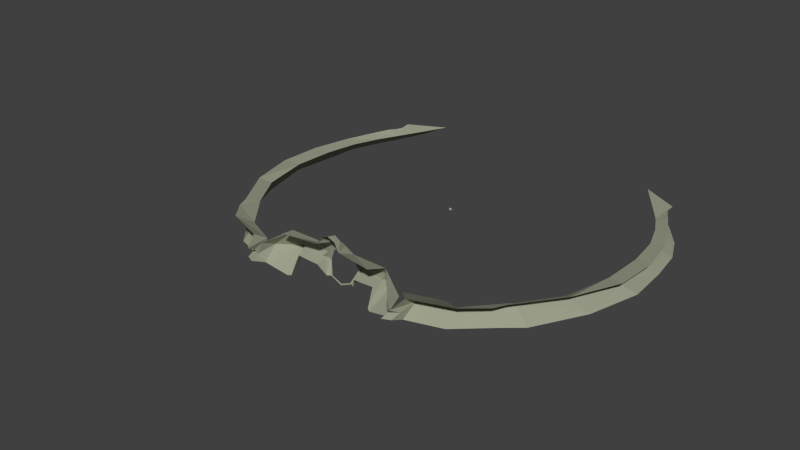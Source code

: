 # Source: ZuragilisSkyVersion.blend  (saved by Blender 2.78.0; exported with 4.5.12 LTS)
import bpy
from mathutils import Matrix  # noqa: F401  (used for matrix-valued properties, if any)

bpy.ops.wm.read_factory_settings(use_empty=True)
scene = bpy.context.scene
scene.name = 'Scene'

# ---- collections
col_collection_1 = bpy.data.collections.new('Collection 1'); scene.collection.children.link(col_collection_1)

# ---- materials (node trees are filled in below, after node groups)
mat_zuragilisdistant = bpy.data.materials.new('ZuragilisDistant')
mat_zuragilisdistant.alpha_threshold = 0.0
mat_zuragilisdistant.use_transparent_shadow = False
mat_zuragilisdistant.diffuse_color = (0.3374, 0.3505, 0.2603, 1.0)
mat_zuragilisdistant.specular_color = (0.9777, 1.0, 0.2125)
mat_zuragilisdistant.roughness = 0.5
mat_zuragilisdistant.line_color = (0.0, 0.0, 0.0, 1.0)
mat_zuragilisglow = bpy.data.materials.new('ZuragilisGlow')
mat_zuragilisglow.alpha_threshold = 0.0
mat_zuragilisglow.use_transparent_shadow = False
mat_zuragilisglow.diffuse_color = (1.0, 0.649, 0.1753, 1.0)
mat_zuragilisglow.roughness = 0.5
mat_zuragilisglow.specular_intensity = 0.0
mat_zuragilisglow.line_color = (0.0, 0.0, 0.0, 1.0)

# ---- material node trees

# ---- world
world_world = bpy.data.worlds.new('World'); scene.world = world_world
world_world.color = (0.05088, 0.05088, 0.05088)
world_world.use_sun_shadow = False
world_world.sun_shadow_jitter_overblur = 0.0
world_world.cycles.sampling_method = 'NONE'
world_world.cycles.sample_map_resolution = 256

# ---- meshes
me_cube_001 = bpy.data.meshes.new('Cube.001')
me_cube_001.from_pydata([(0.0, -0.8535, -0.2741), (0.0, -0.7844, 0.3737), (-0.8834, -1.18, -0.2652), (-0.9841, -0.8968, 0.3926), (-1.609, -1.199, 0.2513), (-2.171, -0.9441, -0.1725), (-2.731, -0.3243, -0.2254), (-2.696, -0.5026, 0.1838), (-0.2167, -0.79, 0.3045), (-0.2225, -0.8501, -0.1763), (-0.7155, -3.647, 0.4581), (-2.575, -0.1745, 0.05919), (-0.3211, -0.7512, 0.06078), (-0.9487, -0.6837, 0.06078), (-1.334, -1.281, 0.2173), (-1.32, -0.9916, 0.0841), (-1.38, -1.491, -0.04515), (-1.506, -1.446, 0.1219), (-1.53, -1.417, -0.04808), (-1.554, -1.248, 0.01248), (-1.325, -1.232, -0.1616), (-1.402, -1.385, 0.1104), (-1.405, -1.329, 0.0052), (-1.547, -1.172, -0.1486), (-1.59, -0.9179, 0.06994), (-0.3986, -0.7429, 0.06078), (-0.2854, -0.7995, 0.3124), (-0.2873, -0.8825, -0.185), (-0.8987, -0.6891, 0.06078), (-0.9323, -0.8896, 0.3867), (-0.8218, -1.149, -0.2569), (-0.9845, -0.9097, 0.418), (0.0, -0.7879, 0.4167), (-0.9032, -1.24, 0.5088), (-0.2368, -1.149, 0.5226), (-2.702, 4.659, -0.1236), (-3.118, 4.245, -0.2361), (-3.017, 4.48, 0.06145), (-3.16, 4.048, 0.04059), (-3.703, 2.435, 0.01584), (-3.687, 2.81, -0.3288), (-3.748, 1.986, -0.3175), (-3.682, 1.572, 0.04759), (-3.351, 0.593, 0.1257), (-3.486, 0.9855, -0.3082), (-3.351, 3.68, 0.01814), (-3.397, 3.905, -0.2932), (-3.603, 3.436, -0.3133), (-3.562, 3.179, -0.001437), (-2.172, -0.6643, 0.07238), (-1.15, -3.656, 0.5353), (-2.495, 4.846, -0.03252), (-3.305, 3.161, -0.03488), (-3.397, 1.667, 0.008393), (-3.126, 3.666, -0.04117), (-3.402, 2.499, -0.01915), (-3.193, 0.741, 0.02002), (-2.93, 4.05, -0.03999), (-2.313, 4.882, 0.04581), (-3.075, 4.191, 0.03217), (-3.012, 4.315, 0.03865), (0.0, -0.8468, -0.2453), (-0.289, -0.753, 0.06078), (0.0, -0.7836, 0.3429), (-0.1914, -0.7842, 0.2824), (-0.1927, -0.8456, -0.1644), (-2.356, -0.918, 0.2395), (-1.678, -1.347, 0.4603), (-2.301, -1.125, 0.4503), (-0.3421, -0.7712, 0.1863), (-0.9187, -0.8081, 0.2542), (-0.7922, -0.9969, 0.05478), (-0.3907, -0.9858, 0.0282), (-0.8269, -0.8076, 0.1268), (-0.4336, -0.8179, 0.09535), (-0.3884, -0.7791, 0.1666), (-0.8875, -0.8033, 0.2235), (-2.731, 0.004557, 0.05547), (-2.797, -0.279, 0.1738), (-3.007, -0.0194, -0.2605), (-0.241, -0.8055, 0.3508), (-0.6128, -3.548, 0.793), (-0.7155, -3.647, 0.4581), (-1.15, -3.656, 0.5353), (-0.6128, -3.548, 0.793), (0.0, -0.8047, 0.4847), (-0.115, -0.9765, 0.619), (0.0, -0.9602, 0.67), (-0.1152, -0.8484, 0.4756), (-0.1332, -1.123, 0.6556), (0.0, -1.132, 0.7148), (0.0, -0.8369, 0.4985), (-0.09198, -0.9756, 0.6069), (0.0, -0.9625, 0.6481), (-0.09215, -0.8723, 0.4912), (0.0, 2.0, -0.02694), (0.01949, 1.986, -0.01205), (-0.007446, 1.977, -0.01205), (-0.0241, 2.0, -0.01205), (-0.007446, 2.023, -0.01205), (0.01949, 2.014, -0.01205), (0.007446, 1.977, 0.01205), (-0.01949, 1.986, 0.01205), (-0.01949, 2.014, 0.01205), (0.007446, 2.023, 0.01205), (0.0241, 2.0, 0.01205), (0.0, 2.0, 0.02694), (-0.004377, 1.987, -0.02292), (0.01146, 1.992, -0.02292), (0.007082, 1.978, -0.01416), (0.02292, 2.0, -0.01416), (0.01146, 2.008, -0.02292), (-0.01416, 2.0, -0.02292), (-0.01854, 1.987, -0.01416), (-0.004377, 2.013, -0.02292), (-0.01854, 2.013, -0.01416), (0.007082, 2.022, -0.01416), (0.02562, 1.992, -2.07e-09), (0.02562, 2.008, -2.07e-09), (0.0, 1.973, -2.07e-09), (0.01584, 1.978, -2.07e-09), (-0.02562, 1.992, -2.07e-09), (-0.01584, 1.978, -2.07e-09), (-0.01584, 2.022, -2.07e-09), (-0.02562, 2.008, -2.07e-09), (0.01584, 2.022, -2.07e-09), (0.0, 2.027, -2.07e-09), (0.01854, 1.987, 0.01416), (-0.007082, 1.978, 0.01416), (-0.02292, 2.0, 0.01416), (-0.007082, 2.022, 0.01416), (0.01854, 2.013, 0.01416), (0.004377, 1.987, 0.02292), (0.01416, 2.0, 0.02292), (-0.01146, 1.992, 0.02292), (-0.01146, 2.008, 0.02292), (0.004377, 2.013, 0.02292)], [(81, 84), (10, 82), (50, 83)], [(12, 9, 27, 25), (14, 15, 22, 21), (78, 77, 56, 43), (8, 12, 25, 69, 26), (5, 6, 11, 49), (3, 14, 31), (3, 13, 15, 14), (22, 15, 20, 16), (22, 16, 18, 19), (19, 18, 23, 24), (13, 2, 20, 15), (17, 19, 24, 4), (21, 22, 19, 17), (74, 72, 71, 73), (29, 70, 28, 13, 3), (28, 30, 2, 13), (31, 80, 26, 29), (73, 76, 75, 74), (29, 3, 31), (57, 60, 59, 38), (54, 46, 36, 57), (55, 40, 47, 52), (56, 44, 41, 53), (11, 6, 79, 77), (53, 41, 40, 55), (52, 47, 46, 54), (58, 37, 57), (37, 60, 57), (51, 58, 57), (35, 51, 57), (36, 35, 57), (39, 55, 52, 48), (42, 53, 55, 39), (48, 52, 54, 45), (45, 54, 57, 38), (43, 56, 53, 42), (24, 49, 66, 4), (1, 63, 64, 8), (65, 9, 12, 62), (8, 64, 62, 12), (61, 0, 9, 65), (49, 11, 7, 66), (23, 5, 49, 24), (68, 67, 4, 66), (70, 29, 26, 69), (25, 27, 72, 74), (73, 71, 30, 28), (69, 25, 74, 75), (70, 69, 75, 76), (28, 70, 76, 73), (7, 11, 77, 78), (77, 79, 44, 56), (80, 32, 1, 8), (33, 34, 80, 31), (86, 34, 89), (80, 8, 26), (93, 92, 86, 87), (87, 86, 89, 90), (85, 32, 88), (88, 80, 34), (86, 88, 34), (32, 80, 88), (92, 93, 91, 94), (92, 94, 88, 86), (85, 88, 94, 91), (95, 108, 107), (96, 108, 110), (95, 107, 112), (95, 112, 114), (95, 114, 111), (96, 110, 117), (97, 109, 119), (98, 113, 121), (99, 115, 123), (100, 116, 125), (96, 117, 120), (97, 119, 122), (98, 121, 124), (99, 123, 126), (100, 125, 118), (101, 127, 132), (102, 128, 134), (103, 129, 135), (104, 130, 136), (105, 131, 133), (133, 136, 106), (133, 131, 136), (131, 104, 136), (136, 135, 106), (136, 130, 135), (130, 103, 135), (135, 134, 106), (135, 129, 134), (129, 102, 134), (134, 132, 106), (134, 128, 132), (128, 101, 132), (132, 133, 106), (132, 127, 133), (127, 105, 133), (118, 131, 105), (118, 125, 131), (125, 104, 131), (126, 130, 104), (126, 123, 130), (123, 103, 130), (124, 129, 103), (124, 121, 129), (121, 102, 129), (122, 128, 102), (122, 119, 128), (119, 101, 128), (120, 127, 101), (120, 117, 127), (117, 105, 127), (125, 126, 104), (125, 116, 126), (116, 99, 126), (123, 124, 103), (123, 115, 124), (115, 98, 124), (121, 122, 102), (121, 113, 122), (113, 97, 122), (119, 120, 101), (119, 109, 120), (109, 96, 120), (117, 118, 105), (117, 110, 118), (110, 100, 118), (111, 116, 100), (111, 114, 116), (114, 99, 116), (114, 115, 99), (114, 112, 115), (112, 98, 115), (112, 113, 98), (112, 107, 113), (107, 97, 113), (110, 111, 100), (110, 108, 111), (108, 95, 111), (107, 109, 97), (107, 108, 109), (108, 96, 109)])
me_cube_001.materials.append(mat_zuragilisdistant)
me_cube_001.materials.append(mat_zuragilisglow)
me_cube_001.use_remesh_preserve_volume = False
me_cube_001.use_remesh_preserve_attributes = False
me_cube_001.use_mirror_vertex_groups = False
me_cube_001.update()

# ---- objects
ob_zuragilis = bpy.data.objects.new('Zuragilis', me_cube_001)

# ---- transforms, parenting, visibility, modifiers, constraints
ob_zuragilis.location = (0.0, 0.0, 0.0)
ob_zuragilis.lineart.crease_threshold = 0.0
_m = ob_zuragilis.modifiers.new('Mirror', 'MIRROR')
_m.use_clip = True
_m.merge_threshold = 0.004

# ---- collection membership
col_collection_1.objects.link(ob_zuragilis)

# ---- scene / render settings (as saved in the file)
scene.frame_start = 1; scene.frame_end = 250; scene.frame_set(1)
scene.render.engine = 'BLENDER_EEVEE_NEXT'
scene.render.image_settings.color_mode = 'RGB'
scene.render.image_settings.compression = 90
scene.render.resolution_percentage = 50
scene.render.dither_intensity = 0.0
scene.render.bake_margin = 2
scene.render.bake_bias = 0.0
scene.cycles.use_denoising = False
scene.cycles.samples = 10
scene.cycles.sampling_pattern = 'TABULATED_SOBOL'
scene.cycles.light_sampling_threshold = 0.0
scene.cycles.use_adaptive_sampling = False
scene.cycles.use_light_tree = False
scene.cycles.blur_glossy = 0.0
scene.cycles.volume_bounces = 1
scene.cycles.pixel_filter_type = 'GAUSSIAN'
scene.cycles.sample_clamp_indirect = 0.0
scene.view_settings.view_transform = 'Standard'
bpy.context.view_layer.update()

# ---- added for rendering (the .blend has no active camera and no usable light): camera, sun
cam_auto = bpy.data.cameras.new('AutoCamera')
cam_auto.lens = 50.0
cam_auto.sensor_width = 36.0
cam_auto.clip_end = 1000.0
ob_auto_camera = bpy.data.objects.new('AutoCamera', cam_auto)
scene.collection.objects.link(ob_auto_camera)
ob_auto_camera.location = (10.5627, -12.0622, 8.68226)
ob_auto_camera.rotation_euler = (1.09748, -7.21219e-08, 0.694738)
scene.camera = ob_auto_camera
light_auto_sun = bpy.data.lights.new('AutoSun', 'SUN')
light_auto_sun.energy = 3.0
light_auto_sun.angle = 0.0523599
ob_auto_sun = bpy.data.objects.new('AutoSun', light_auto_sun)
scene.collection.objects.link(ob_auto_sun)
ob_auto_sun.rotation_euler = (0.872665, 0.174533, 0.523599)
bpy.context.view_layer.update()
